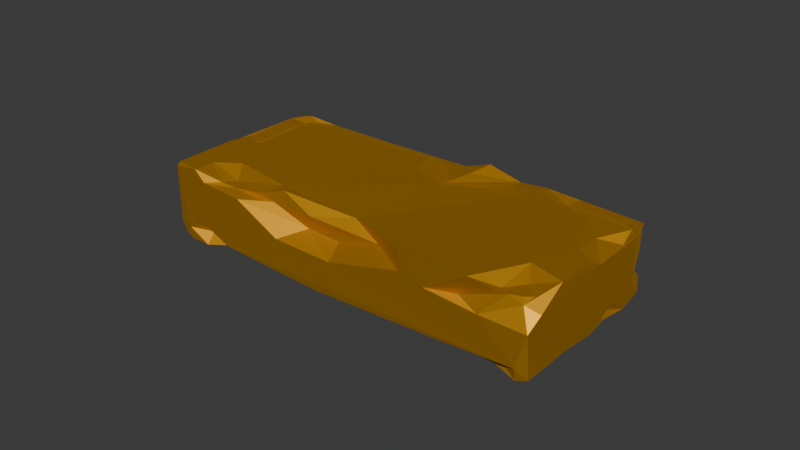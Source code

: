 # Source: gold_bar_1.blend  (saved by Blender 4.2.66; exported with 4.5.12 LTS)
import bpy
from mathutils import Matrix  # noqa: F401  (used for matrix-valued properties, if any)

bpy.ops.wm.read_factory_settings(use_empty=True)
scene = bpy.context.scene
scene.name = 'Scene'

# ---- collections
col_collection = bpy.data.collections.new('Collection'); scene.collection.children.link(col_collection)

# ---- materials (node trees are filled in below, after node groups)
mat_gold = bpy.data.materials.new('gold')

# ---- material node trees
mat_gold.use_nodes = True; mat_gold.node_tree.nodes.clear()
_N = mat_gold.node_tree.nodes; _L = mat_gold.node_tree.links
n0 = _N.new('ShaderNodeBsdfPrincipled'); n0.name = 'Principled BSDF'; n0.location = (10, 300)
n0.inputs[0].default_value = (0.8683, 0.4545, 0.02392, 1.0)
n0.inputs[1].default_value = 1.0
n0.inputs[2].default_value = 0.6299
n1 = _N.new('ShaderNodeOutputMaterial'); n1.name = 'Material Output'; n1.location = (300, 300)
_L.new(n0.outputs[0], n1.inputs[0])
n1.is_active_output = True

# ---- world
world_world = bpy.data.worlds.new('World'); scene.world = world_world
world_world.use_nodes = True; world_world.node_tree.nodes.clear()
_N = world_world.node_tree.nodes; _L = world_world.node_tree.links
n0 = _N.new('ShaderNodeOutputWorld'); n0.name = 'World Output'; n0.location = (300, 300)
n1 = _N.new('ShaderNodeBackground'); n1.name = 'Background'; n1.location = (10, 300)
n1.inputs[0].default_value = (0.05088, 0.05088, 0.05088, 1.0)
_L.new(n1.outputs[0], n0.inputs[0])
n0.is_active_output = True
world_world.color = (0.05088, 0.05088, 0.05088)
world_world.sun_shadow_jitter_overblur = 0.0

# ---- meshes
me_cube_002 = bpy.data.meshes.new('Cube.002')
me_cube_002.from_pydata([(-0.05515, 0.0275, 0.00263), (0.05975, 0.02805, 0.003333), (0.06175, 0.02756, 0.001119), (0.06089, -0.02926, 0.004286), (0.06079, -0.02619, 0.02103), (-0.05796, 0.02916, 0.003175), (0.06264, 0.02877, 0.02256), (-0.05131, -0.02925, 0.02138), (-0.06455, 0.02763, 0.02213), (-0.06258, 0.02869, 0.02222), (-0.05969, -0.0001943, 0.02251), (0.063, 0.02883, 0.005988), (0.06519, 0.02162, 0.02218), (-0.06504, 0.01657, 0.002073), (0.05121, 0.01815, 0.02494), (-0.05435, 0.01727, -0.0002106), (0.06424, 0.01954, 0.0246), (0.05895, 0.01022, 0.02402), (-0.06425, -0.02829, 0.004579), (-0.06354, -0.02885, 0.02335), (-0.063, -0.02516, 0.0005805), (0.06401, -0.01904, 0.0007913), (0.05404, 0.02579, 0.003034), (0.04191, -0.02729, 0.01748), (0.03179, -0.02926, 0.01663), (0.001819, 0.02113, 0.02232), (0.05511, 0.01766, 0.0002103), (0.02224, 0.02863, 0.0228), (0.02589, 0.02921, 0.0001952), (0.03674, -0.02908, 0.002717), (0.05421, -0.0239, 6.525e-05), (0.02633, 0.02928, 0.02166), (0.02491, 0.02179, 2.933e-05), (-0.05221, -0.02903, 0.0002034), (-0.03905, 0.02872, 0.006601), (-0.05242, 0.02926, 0.02136), (-0.04701, -0.01738, 0.02494), (-0.02318, 0.02555, 0.02271), (-0.02627, 0.02929, 0.02146), (-0.03157, -0.02508, 0.02267), (0.06403, -0.02882, 0.01498), (0.04145, 0.02909, 0.0001732), (0.06357, 0.02793, 0.02295), (0.06416, -0.008525, 0.002826), (0.06437, -0.003731, 0.02432), (0.0491, -0.02932, 0.01543), (-0.006531, -0.02906, 0.001042), (0.02069, -0.02845, 0.002275), (0.0566, -0.02662, 0.02284), (-0.05842, 0.02791, 0.02114), (-0.03704, 0.02914, 0.002693), (-0.03731, 0.02315, 0.002566), (-0.05343, 0.005767, 0.003777), (-0.0455, 0.005214, 3.158e-05), (-0.00473, 0.01268, 0.02494), (-0.02276, -0.02389, 0.02548), (-0.05901, -0.02902, 0.0002411), (0.0565, 0.02521, 0.009645), (0.06443, -0.02781, 0.001384), (-0.05851, 0.02328, 0.001764), (0.06053, -0.01091, 0.002492), (0.06019, 0.02404, 0.02252), (-0.06516, 0.02184, 0.02288), (-0.05647, -0.0005029, 0.002179), (-0.06045, -0.0174, 0.0003222), (0.06508, 0.01078, 0.006143), (-0.06305, -0.02809, 0.02468), (0.05521, -0.01322, 0.0001386), (0.06468, -0.01513, 0.02414), (0.02213, 0.0231, 0.02226), (0.04494, 0.01742, 5.556e-05), (0.03255, 0.02293, 0.02495), (0.0202, 0.02567, 0.004619), (0.0158, 0.02615, 0.005857), (0.01246, 0.01771, 2.867e-05), (-0.004186, -0.01785, 1.014e-06), (-0.01707, 0.0213, 5.207e-05), (-0.06043, 0.02517, 0.02081), (0.0366, 0.0251, 0.02238), (0.06154, -0.02223, 0.022), (0.05935, -0.02437, 0.0221), (-0.04644, -0.02664, 0.02222), (-0.03708, -0.02924, 0.02037), (0.04304, -0.02618, 0.001663), (-0.04322, -0.02296, 0.02213), (-0.05443, -0.02243, 0.02488), (-0.041, -0.02605, 0.02163), (-0.0552, -0.0291, 0.02473), (-0.0344, -0.02832, 0.002078), (-0.04208, -0.02932, 0.002961), (-0.04368, -0.02625, 0.00169), (-0.05197, -0.02627, 0.003658), (0.06104, -0.02866, 0.0004739), (0.0493, 0.02909, 0.004012), (-0.06147, 0.02312, 0.002368), (-0.06093, 0.02775, 0.001578), (-0.06115, 0.02706, 0.003071), (-0.06506, 0.02747, 0.006175), (-0.05561, -0.02918, 0.00849), (0.06509, -0.02472, 0.01919), (0.04038, 0.02907, 0.009065), (0.04963, 0.0291, 0.01342), (0.05753, 0.02728, 0.01416), (0.04317, 0.02887, 0.02316), (0.04743, 0.02883, 0.008814), (0.02752, 0.02585, 0.005864), (0.06209, 0.02575, 0.009921), (0.06272, 0.02855, 0.0148), (0.06515, 0.02462, 0.003863), (-0.0651, -0.02562, 0.00448), (-0.06109, -0.01611, 0.002134), (-0.06473, -0.007413, 0.002689), (-0.06336, 0.00514, 0.0002767), (0.06367, 0.02751, 0.001507), (0.06175, 0.02141, 0.0003782), (-0.05082, 0.02678, 0.02232), (-0.05177, 0.02361, 0.02279), (-0.05636, 0.02527, 0.021), (0.05077, 0.02643, 0.003145), (0.04947, 0.02392, 0.002898), (0.06008, 0.02844, 0.02279), (0.06392, 0.02451, 0.02306), (-0.06325, -0.00776, 0.02467), (-0.06483, 0.002711, 0.02279), (-0.06506, -0.02575, 0.02346), (-0.06292, -0.0279, 0.0007745), (-0.05941, -0.02914, 0.004036), (0.06518, 0.0208, 0.008782), (0.06484, 0.01777, 0.001048), (0.06333, 0.009556, 0.0007191), (0.06233, 0.009584, 0.003197), (0.06458, 0.001063, 0.0007113), (0.06526, -0.0138, 0.002781), (-0.05995, 0.01768, 0.02245), (-0.05423, 0.01962, 0.02491), (-0.05429, -0.002783, 0.02487), (0.06488, 0.01417, 0.02234), (0.05921, 0.001019, 0.02477), (0.05739, -0.01897, 0.02247), (0.0651, 0.002466, 0.02148), (-0.01187, 0.0287, 0.0003252), (0.01438, 0.02184, 0.005408), (-0.002603, 0.02263, 0.0001031), (0.0412, 0.02463, 0.02275), (0.03229, 0.02694, 0.02466), (-0.008418, 0.02928, 0.009807), (0.01565, 0.02913, 0.006693), (-0.01686, 0.02938, 0.00328), (-0.02055, 0.02681, 0.002397), (-0.008092, 0.02892, 0.000206), (-0.006307, 0.02537, 0.004224), (0.002194, 0.02556, 0.002289), (0.005606, 0.02897, 0.004433), (0.009971, 0.02545, 0.00526), (0.05316, -0.02617, 0.0008792), (0.05445, -0.02562, 0.002081), (0.05408, -0.01314, 0.02492), (0.05298, -0.02467, 0.0224), (0.04565, -0.02908, 0.02492), (-0.007094, -0.02328, 0.002355), (0.0002462, -0.02574, 0.002225), (0.05251, -0.02689, 0.02273), (-0.01861, 0.02595, 0.02221), (0.003873, 0.02919, 0.02203), (-0.007564, 0.0257, 0.02286), (0.001394, 0.02715, 0.02229), (0.01097, 0.02919, 0.02515), (-0.04418, -0.02214, 1.854e-05), (-0.03595, -0.0249, 0.002079), (-0.04433, 0.02883, 0.002211), (-0.05425, 0.02346, 0.002565), (-0.04539, 0.01713, 5.206e-06), (-0.0474, 0.01294, 0.0002985), (-0.05829, 0.002517, 0.002219), (-0.0576, 0.009518, 0.002261), (0.004563, 0.01606, 0.02196), (0.006212, 0.007435, 0.02495), (0.007995, 0.02314, 0.02343), (-0.006356, 0.02138, 0.02494), (-0.00147, -0.0291, 0.0121), (-0.001983, -0.02385, 0.01608), (-0.01236, -0.02461, 0.02104), (-0.02172, -0.02915, 0.01249), (-0.01422, -0.02329, 0.01597), (-0.0264, -0.02477, 0.02116), (0.0239, -0.02919, 0.01852), (-0.02627, -0.02053, 0.02495), (0.02341, -0.0292, 0.02487), (0.01201, -0.02358, 0.02007), (0.001676, -0.02085, 0.02347)], [], [(77, 49, 9), (103, 120, 6), (144, 78, 31), (80, 48, 4), (79, 4, 68), (81, 87, 7), (184, 39, 86), (184, 86, 82), (30, 92, 154), (84, 39, 186), (36, 85, 84), (85, 66, 87), (88, 89, 90), (90, 91, 33), (126, 56, 33), (21, 58, 92), (93, 118, 41), (93, 1, 118), (100, 93, 28), (13, 97, 94), (94, 96, 95), (94, 95, 59), (82, 89, 182), (89, 7, 98), (89, 98, 91), (58, 40, 3), (100, 101, 104), (104, 102, 57), (57, 11, 104), (146, 105, 72), (146, 100, 105), (103, 107, 78), (9, 5, 97), (124, 62, 109), (106, 108, 11), (106, 107, 127), (6, 127, 107), (109, 111, 110), (111, 112, 173), (112, 111, 13), (112, 13, 174), (109, 13, 111), (97, 13, 109), (174, 13, 94), (111, 173, 63), (2, 113, 128), (2, 128, 114), (113, 108, 128), (1, 2, 22), (1, 11, 113), (114, 128, 129), (115, 117, 116), (116, 117, 134), (117, 133, 134), (37, 134, 178), (41, 119, 70), (2, 26, 22), (22, 70, 119), (70, 32, 28), (121, 12, 42), (42, 61, 121), (6, 120, 42), (6, 42, 12), (124, 122, 123), (18, 109, 125), (109, 64, 20), (126, 18, 125), (19, 124, 18), (124, 109, 18), (12, 132, 127), (127, 132, 65), (114, 129, 131), (130, 131, 129), (128, 65, 130), (65, 131, 130), (132, 58, 21), (60, 21, 67), (133, 135, 134), (135, 36, 134), (134, 36, 178), (122, 66, 85), (114, 67, 26), (16, 17, 136), (137, 44, 139), (44, 68, 139), (156, 138, 68), (138, 79, 68), (139, 68, 99), (74, 32, 75), (74, 171, 76), (14, 158, 156), (71, 158, 14), (137, 14, 156), (14, 137, 17), (16, 14, 17), (151, 142, 149), (73, 72, 141), (140, 76, 148), (140, 149, 76), (153, 141, 151), (151, 141, 74), (28, 32, 72), (32, 74, 141), (151, 74, 142), (103, 144, 143), (144, 71, 143), (144, 69, 71), (71, 14, 143), (143, 14, 16), (147, 145, 150), (145, 38, 146), (38, 145, 147), (38, 31, 146), (145, 152, 150), (4, 48, 45), (40, 4, 45), (24, 185, 3), (148, 149, 140), (147, 150, 149), (152, 73, 153), (169, 147, 148), (72, 105, 28), (3, 29, 155), (29, 83, 155), (92, 155, 154), (156, 158, 157), (158, 161, 157), (157, 161, 80), (161, 48, 80), (157, 80, 79), (160, 47, 46), (159, 88, 168), (161, 24, 23), (48, 161, 23), (162, 164, 163), (164, 165, 163), (166, 27, 31), (38, 37, 162), (27, 144, 31), (38, 162, 163), (115, 37, 35), (56, 167, 33), (168, 90, 167), (5, 35, 34), (35, 147, 34), (34, 147, 50), (169, 148, 0), (0, 51, 170), (95, 170, 59), (172, 52, 15), (172, 53, 52), (52, 63, 173), (53, 63, 52), (53, 64, 63), (53, 56, 64), (171, 167, 53), (69, 176, 71), (54, 176, 175), (165, 177, 166), (162, 37, 178), (177, 25, 175), (178, 25, 164), (3, 179, 89), (181, 183, 188), (179, 183, 182), (180, 183, 179), (183, 184, 82), (29, 3, 46), (3, 89, 46), (46, 89, 88), (187, 189, 188), (189, 181, 188), (181, 55, 184), (55, 39, 184), (62, 9, 8), (62, 77, 9), (133, 77, 62), (9, 49, 35), (78, 144, 103), (107, 103, 6), (79, 80, 4), (82, 86, 7), (7, 86, 81), (7, 87, 19), (83, 30, 154), (84, 85, 81), (84, 86, 39), (85, 87, 81), (84, 81, 86), (36, 84, 186), (90, 89, 91), (33, 91, 126), (92, 58, 3), (106, 57, 102, 107), (28, 93, 41), (118, 1, 22), (28, 105, 100), (93, 11, 1), (97, 96, 94), (96, 97, 5), (96, 5, 95), (89, 82, 7), (7, 19, 98), (91, 98, 126), (132, 40, 58), (132, 99, 40), (68, 4, 99), (99, 4, 40), (100, 104, 93), (100, 31, 101), (31, 78, 101), (78, 102, 101), (104, 101, 102), (78, 107, 102), (132, 12, 139, 99), (104, 11, 93), (97, 8, 9), (97, 62, 8), (109, 62, 97), (106, 127, 108), (6, 12, 127), (11, 57, 106), (108, 127, 128), (110, 111, 63), (64, 110, 63), (1, 113, 2), (113, 11, 108), (2, 114, 26), (49, 117, 115), (115, 116, 37), (37, 116, 134), (49, 77, 117), (117, 77, 133), (118, 119, 41), (118, 22, 119), (22, 26, 70), (41, 70, 28), (42, 120, 61), (121, 16, 12), (121, 61, 16), (12, 16, 136), (66, 122, 124), (122, 10, 123), (123, 10, 133), (123, 133, 62), (123, 62, 124), (19, 87, 66), (19, 66, 124), (125, 20, 56), (125, 109, 20), (126, 125, 56), (109, 110, 64), (126, 19, 18), (98, 19, 126), (30, 75, 32, 70), (128, 130, 129), (131, 43, 60), (65, 132, 131), (131, 132, 43), (43, 132, 60), (128, 127, 65), (60, 132, 21), (131, 60, 67), (133, 10, 135), (122, 85, 135), (135, 85, 36), (178, 36, 186), (135, 10, 122), (26, 30, 70), (26, 67, 30), (68, 44, 137, 156), (67, 114, 131), (136, 17, 139), (17, 137, 139), (171, 15, 170, 51), (12, 136, 139), (74, 75, 171), (171, 75, 167), (92, 30, 67, 21), (71, 189, 158), (153, 73, 141), (149, 142, 76), (72, 32, 141), (142, 74, 76), (148, 76, 51), (120, 103, 61), (61, 103, 143), (144, 27, 69), (61, 143, 16), (152, 145, 146), (163, 31, 38), (146, 31, 100), (48, 23, 45), (45, 24, 3), (45, 23, 24), (3, 40, 45), (148, 147, 149), (149, 150, 151), (151, 152, 153), (150, 152, 151), (73, 152, 146), (73, 146, 72), (92, 3, 155), (83, 29, 47), (154, 155, 83), (138, 156, 157), (189, 187, 158), (138, 157, 79), (159, 75, 83), (159, 160, 46), (160, 159, 47), (159, 83, 47), (159, 46, 88), (167, 159, 168), (75, 159, 167), (75, 30, 83), (161, 158, 24), (158, 187, 24), (24, 187, 185), (165, 166, 163), (163, 166, 31), (49, 115, 35), (35, 37, 38), (167, 90, 33), (168, 88, 90), (64, 56, 20), (0, 95, 5), (0, 5, 169), (169, 5, 50), (5, 34, 50), (50, 147, 169), (5, 9, 35), (35, 38, 147), (0, 148, 51), (51, 76, 171), (175, 69, 27, 177), (59, 170, 15), (59, 15, 94), (95, 0, 170), (174, 15, 52), (172, 171, 53), (94, 15, 174), (171, 172, 15), (53, 167, 56), (174, 52, 173), (174, 173, 112), (69, 175, 176), (71, 176, 189), (176, 186, 189), (176, 54, 186), (25, 54, 175), (178, 54, 25), (178, 186, 54), (165, 25, 177), (165, 164, 25), (27, 166, 177), (164, 162, 178), (185, 188, 179), (188, 180, 179), (3, 185, 179), (180, 188, 183), (179, 182, 89), (183, 181, 184), (182, 183, 82), (29, 46, 47), (186, 55, 189), (186, 39, 55), (181, 189, 55), (185, 187, 188)])
_uv = me_cube_002.uv_layers.new(name='UVMap')
_uv.uv.foreach_set('vector', [0.6239, 0.2437, 0.6211, 0.2543, 0.6084, 0.2482, 0.6167, 0.4589, 0.6228, 0.4975, 0.5993, 0.4948, 0.6246, 0.4435, 0.5986, 0.4443, 0.5983, 0.4261, 0.618, 0.7453, 0.6262, 0.7537, 0.5843, 0.7532, 0.6195, 0.7215, 0.5843, 0.7532, 0.6189, 0.6883, 0.6246, 0.9688, 0.6243, 0.9886, 0.6002, 0.974, 0.5917, 0.9267, 0.6245, 0.9435, 0.6251, 0.9586, 0.5917, 0.9267, 0.6251, 0.9586, 0.5789, 0.947, 0.3553, 0.7325, 0.3767, 0.7473, 0.3583, 0.7493, 0.8344, 0.7335, 0.8172, 0.7487, 0.8006, 0.7168, 0.8399, 0.7073, 0.8576, 0.7321, 0.8344, 0.7335, 0.8576, 0.7321, 0.875, 0.7482, 0.8641, 0.7492, 0.3808, 0.9462, 0.4052, 0.9559, 0.3795, 0.9622, 0.3795, 0.9622, 0.4078, 0.9764, 0.3773, 0.9801, 0.3909, 0.9961, 0.3795, 0.9995, 0.3773, 0.9801, 0.3806, 0.7065, 0.3903, 0.7399, 0.3767, 0.7473, 0.4013, 0.4711, 0.3767, 0.4763, 0.3755, 0.4559, 0.4013, 0.4711, 0.4031, 0.4896, 0.3767, 0.4763, 0.4533, 0.4441, 0.4013, 0.4711, 0.3756, 0.4355, 0.3925, 0.1971, 0.4322, 0.244, 0.39, 0.2331, 0.39, 0.2331, 0.4022, 0.2495, 0.3809, 0.25, 0.39, 0.2331, 0.3809, 0.25, 0.3751, 0.246, 0.5789, 0.947, 0.4052, 0.9559, 0.5003, 0.915, 0.4052, 0.9559, 0.6002, 0.974, 0.4334, 0.9864, 0.4052, 0.9559, 0.4334, 0.9864, 0.4078, 0.9764, 0.3903, 0.7399, 0.5277, 0.7503, 0.4123, 0.7584, 0.4533, 0.4441, 0.5088, 0.4702, 0.4613, 0.4677, 0.4613, 0.4677, 0.5134, 0.4816, 0.4709, 0.4844, 0.4709, 0.4844, 0.4295, 0.4979, 0.4613, 0.4677, 0.4357, 0.4099, 0.4319, 0.4295, 0.382, 0.4174, 0.4357, 0.4099, 0.4533, 0.4441, 0.4319, 0.4295, 0.6167, 0.4589, 0.5247, 0.4971, 0.5986, 0.4443, 0.6084, 0.2482, 0.4047, 0.2641, 0.4322, 0.244, 0.6075, 0.01633, 0.6087, 0.2179, 0.4123, 0.02264, 0.4751, 0.502, 0.4168, 0.5167, 0.4295, 0.4979, 0.4751, 0.502, 0.5247, 0.4971, 0.4646, 0.5332, 0.5993, 0.4948, 0.4646, 0.5332, 0.5247, 0.4971, 0.4123, 0.02264, 0.3942, 0.09122, 0.391, 0.05309, 0.3942, 0.09122, 0.3787, 0.1497, 0.375, 0.1284, 0.3787, 0.1497, 0.3942, 0.09122, 0.3925, 0.1971, 0.3787, 0.1497, 0.3925, 0.1971, 0.375, 0.1696, 0.4123, 0.02264, 0.3925, 0.1971, 0.3942, 0.09122, 0.4322, 0.244, 0.3925, 0.1971, 0.4123, 0.02264, 0.375, 0.1696, 0.3925, 0.1971, 0.39, 0.2331, 0.3942, 0.09122, 0.375, 0.1284, 0.3751, 0.06803, 0.3791, 0.5057, 0.3886, 0.5051, 0.3959, 0.5453, 0.3791, 0.5057, 0.3959, 0.5453, 0.3729, 0.5337, 0.3886, 0.5051, 0.4168, 0.5167, 0.3959, 0.5453, 0.4031, 0.4896, 0.3791, 0.5057, 0.3647, 0.5031, 0.4031, 0.4896, 0.4295, 0.4979, 0.3886, 0.5051, 0.3729, 0.5337, 0.3959, 0.5453, 0.3801, 0.5819, 0.8521, 0.5009, 0.868, 0.506, 0.8527, 0.5142, 0.8527, 0.5142, 0.868, 0.506, 0.8572, 0.5326, 0.868, 0.506, 0.8724, 0.5202, 0.8572, 0.5326, 0.8009, 0.5112, 0.8572, 0.5326, 0.7623, 0.5346, 0.3313, 0.5018, 0.3458, 0.5152, 0.3349, 0.5385, 0.3791, 0.5057, 0.3559, 0.5446, 0.3647, 0.5031, 0.3647, 0.5031, 0.3349, 0.5385, 0.3458, 0.5152, 0.3349, 0.5385, 0.2949, 0.5346, 0.3059, 0.5015, 0.6159, 0.5193, 0.5954, 0.5324, 0.6112, 0.5026, 0.6112, 0.5026, 0.6316, 0.5217, 0.6159, 0.5193, 0.5993, 0.4948, 0.6228, 0.4975, 0.6112, 0.5026, 0.5993, 0.4948, 0.6112, 0.5026, 0.5954, 0.5324, 0.6075, 0.01633, 0.6213, 0.08852, 0.6077, 0.1367, 0.4153, 0.005082, 0.4123, 0.02264, 0.3827, 0.003336, 0.4123, 0.02264, 0.3793, 0.03527, 0.3809, 0.01129, 0.3946, 0.0002999, 0.4153, 0.005082, 0.3827, 0.003336, 0.6118, 0.004045, 0.6075, 0.01633, 0.4153, 0.005082, 0.6075, 0.01633, 0.4123, 0.02264, 0.4153, 0.005082, 0.5954, 0.5324, 0.3952, 0.6826, 0.4646, 0.5332, 0.4646, 0.5332, 0.3952, 0.6826, 0.4261, 0.5807, 0.3729, 0.5337, 0.3801, 0.5819, 0.3835, 0.6292, 0.4051, 0.5834, 0.3835, 0.6292, 0.3801, 0.5819, 0.3959, 0.5453, 0.4261, 0.5807, 0.4051, 0.5834, 0.4261, 0.5807, 0.3835, 0.6292, 0.4051, 0.5834, 0.3952, 0.6826, 0.3903, 0.7399, 0.3806, 0.7065, 0.3725, 0.6718, 0.3806, 0.7065, 0.3629, 0.6777, 0.8724, 0.5202, 0.8588, 0.6351, 0.8572, 0.5326, 0.8588, 0.6351, 0.8399, 0.7073, 0.8572, 0.5326, 0.8572, 0.5326, 0.8399, 0.7073, 0.7623, 0.5346, 0.8698, 0.6647, 0.875, 0.7482, 0.8576, 0.7321, 0.3729, 0.5337, 0.3629, 0.6777, 0.3559, 0.5446, 0.6215, 0.5455, 0.6282, 0.5803, 0.6028, 0.564, 0.6339, 0.6194, 0.6194, 0.6401, 0.5983, 0.6138, 0.6194, 0.6401, 0.6189, 0.6883, 0.5983, 0.6138, 0.6427, 0.6922, 0.6378, 0.7074, 0.6189, 0.6883, 0.6378, 0.7074, 0.6195, 0.7215, 0.6189, 0.6883, 0.5983, 0.6138, 0.6189, 0.6883, 0.5663, 0.7336, 0.2727, 0.549, 0.2949, 0.5346, 0.2433, 0.7009, 0.2727, 0.549, 0.1644, 0.5641, 0.2153, 0.531, 0.6558, 0.5506, 0.6601, 0.7492, 0.6427, 0.6922, 0.6874, 0.5305, 0.6601, 0.7492, 0.6558, 0.5506, 0.6339, 0.6194, 0.6558, 0.5506, 0.6427, 0.6922, 0.6558, 0.5506, 0.6339, 0.6194, 0.6282, 0.5803, 0.6215, 0.5455, 0.6558, 0.5506, 0.6282, 0.5803, 0.2508, 0.502, 0.2452, 0.5273, 0.2338, 0.5012, 0.2821, 0.5011, 0.2939, 0.501, 0.277, 0.52, 0.2248, 0.5015, 0.2153, 0.531, 0.2062, 0.5018, 0.2248, 0.5015, 0.2338, 0.5012, 0.2153, 0.531, 0.2704, 0.503, 0.277, 0.52, 0.2508, 0.502, 0.2508, 0.502, 0.277, 0.52, 0.2727, 0.549, 0.3059, 0.5015, 0.2949, 0.5346, 0.2939, 0.501, 0.2949, 0.5346, 0.2727, 0.549, 0.277, 0.52, 0.2508, 0.502, 0.2727, 0.549, 0.2452, 0.5273, 0.6661, 0.5013, 0.6822, 0.5008, 0.6707, 0.5189, 0.6822, 0.5008, 0.6874, 0.5305, 0.6707, 0.5189, 0.6822, 0.5008, 0.7073, 0.5242, 0.6874, 0.5305, 0.6874, 0.5305, 0.6558, 0.5506, 0.6707, 0.5189, 0.6707, 0.5189, 0.6558, 0.5506, 0.6215, 0.5455, 0.4089, 0.3451, 0.4627, 0.3582, 0.4162, 0.3628, 0.4627, 0.3582, 0.5931, 0.3255, 0.4357, 0.4099, 0.5931, 0.3255, 0.4627, 0.3582, 0.4089, 0.3451, 0.5931, 0.3255, 0.5983, 0.4261, 0.4357, 0.4099, 0.4627, 0.3582, 0.4181, 0.3855, 0.4162, 0.3628, 0.5843, 0.7532, 0.6228, 0.7571, 0.5314, 0.7808, 0.5277, 0.7503, 0.5843, 0.7532, 0.5314, 0.7808, 0.5477, 0.8074, 0.5628, 0.8302, 0.4123, 0.7584, 0.3782, 0.3322, 0.3773, 0.364, 0.3759, 0.3494, 0.4089, 0.3451, 0.4162, 0.3628, 0.3773, 0.364, 0.4181, 0.3855, 0.399, 0.404, 0.3796, 0.3951, 0.3741, 0.2863, 0.4089, 0.3451, 0.3782, 0.3322, 0.382, 0.4174, 0.4319, 0.4295, 0.3756, 0.4355, 0.4123, 0.7584, 0.398, 0.8042, 0.3913, 0.7692, 0.398, 0.8042, 0.3778, 0.7912, 0.3913, 0.7692, 0.3767, 0.7473, 0.3913, 0.7692, 0.3752, 0.7656, 0.6427, 0.6922, 0.6601, 0.7492, 0.6474, 0.7358, 0.6601, 0.7492, 0.6433, 0.7498, 0.6474, 0.7358, 0.6474, 0.7358, 0.6433, 0.7498, 0.618, 0.7453, 0.6433, 0.7498, 0.6262, 0.7537, 0.618, 0.7453, 0.6474, 0.7358, 0.618, 0.7453, 0.6195, 0.7215, 0.2492, 0.7346, 0.2925, 0.749, 0.237, 0.7493, 0.2372, 0.7239, 0.178, 0.7489, 0.1813, 0.7342, 0.6226, 0.7693, 0.5477, 0.8074, 0.5496, 0.7947, 0.6228, 0.7571, 0.6226, 0.7693, 0.5496, 0.7947, 0.6214, 0.3377, 0.624, 0.355, 0.5997, 0.3814, 0.624, 0.355, 0.6223, 0.379, 0.5997, 0.3814, 0.6244, 0.3975, 0.6238, 0.422, 0.5983, 0.4261, 0.5931, 0.3255, 0.623, 0.3203, 0.6214, 0.3377, 0.6238, 0.422, 0.6246, 0.4435, 0.5983, 0.4261, 0.5931, 0.3255, 0.6214, 0.3377, 0.5997, 0.3814, 0.6236, 0.2727, 0.623, 0.3203, 0.5988, 0.2737, 0.1278, 0.7482, 0.1642, 0.7265, 0.1463, 0.7492, 0.1813, 0.7342, 0.1645, 0.7492, 0.1642, 0.7265, 0.4047, 0.2641, 0.5988, 0.2737, 0.4426, 0.3021, 0.5988, 0.2737, 0.4089, 0.3451, 0.4426, 0.3021, 0.4426, 0.3021, 0.4089, 0.3451, 0.4035, 0.3035, 0.1604, 0.5004, 0.2062, 0.5018, 0.1354, 0.5006, 0.1354, 0.5006, 0.179, 0.5258, 0.142, 0.5153, 0.1251, 0.5022, 0.142, 0.5153, 0.1287, 0.5075, 0.1554, 0.5669, 0.1446, 0.5972, 0.1394, 0.5412, 0.1554, 0.5669, 0.1627, 0.6028, 0.1446, 0.5972, 0.1446, 0.5972, 0.1373, 0.6276, 0.1289, 0.6101, 0.1627, 0.6028, 0.1373, 0.6276, 0.1446, 0.5972, 0.1627, 0.6028, 0.1299, 0.7025, 0.1373, 0.6276, 0.1627, 0.6028, 0.1278, 0.7482, 0.1299, 0.7025, 0.1644, 0.5641, 0.1642, 0.7265, 0.1627, 0.6028, 0.7073, 0.5242, 0.7388, 0.5875, 0.6874, 0.5305, 0.7583, 0.5671, 0.7388, 0.5875, 0.7403, 0.5588, 0.7457, 0.5002, 0.7332, 0.5216, 0.7276, 0.5006, 0.7879, 0.5019, 0.8009, 0.5112, 0.7623, 0.5346, 0.7332, 0.5216, 0.7469, 0.5333, 0.7403, 0.5588, 0.7623, 0.5346, 0.7469, 0.5333, 0.7648, 0.5064, 0.4123, 0.7584, 0.4962, 0.8795, 0.4052, 0.9559, 0.5798, 0.8944, 0.5363, 0.9025, 0.575, 0.8504, 0.4962, 0.8795, 0.5363, 0.9025, 0.5003, 0.915, 0.5302, 0.8773, 0.5363, 0.9025, 0.4962, 0.8795, 0.5363, 0.9025, 0.5917, 0.9267, 0.5789, 0.947, 0.398, 0.8042, 0.4123, 0.7584, 0.3758, 0.8881, 0.4123, 0.7584, 0.4052, 0.9559, 0.3758, 0.8881, 0.3758, 0.8881, 0.4052, 0.9559, 0.3808, 0.9462, 0.6168, 0.8247, 0.6233, 0.8463, 0.575, 0.8504, 0.6233, 0.8463, 0.5798, 0.8944, 0.575, 0.8504, 0.5798, 0.8944, 0.6237, 0.9182, 0.5917, 0.9267, 0.6237, 0.9182, 0.6245, 0.9435, 0.5917, 0.9267, 0.6087, 0.2179, 0.6084, 0.2482, 0.6032, 0.241, 0.6087, 0.2179, 0.6239, 0.2437, 0.6084, 0.2482, 0.6242, 0.2258, 0.6239, 0.2437, 0.6087, 0.2179, 0.6084, 0.2482, 0.6211, 0.2543, 0.5988, 0.2737, 0.5986, 0.4443, 0.6246, 0.4435, 0.6167, 0.4589, 0.5247, 0.4971, 0.6167, 0.4589, 0.5993, 0.4948, 0.6195, 0.7215, 0.618, 0.7453, 0.5843, 0.7532, 0.5789, 0.947, 0.6251, 0.9586, 0.6002, 0.974, 0.6002, 0.974, 0.6251, 0.9586, 0.6246, 0.9688, 0.6002, 0.974, 0.6243, 0.9886, 0.6203, 1.0, 0.3338, 0.7495, 0.3553, 0.7325, 0.3583, 0.7493, 0.8344, 0.7335, 0.8576, 0.7321, 0.8438, 0.7496, 0.8344, 0.7335, 0.8336, 0.7499, 0.8172, 0.7487, 0.8576, 0.7321, 0.8641, 0.7492, 0.8438, 0.7496, 0.8344, 0.7335, 0.8438, 0.7496, 0.8336, 0.7499, 0.8399, 0.7073, 0.8344, 0.7335, 0.8006, 0.7168, 0.3795, 0.9622, 0.4052, 0.9559, 0.4078, 0.9764, 0.3773, 0.9801, 0.4078, 0.9764, 0.3909, 0.9961, 0.3767, 0.7473, 0.3903, 0.7399, 0.4123, 0.7584, 0.4751, 0.502, 0.4709, 0.4844, 0.5134, 0.4816, 0.5247, 0.4971, 0.3756, 0.4355, 0.4013, 0.4711, 0.3755, 0.4559, 0.3767, 0.4763, 0.4031, 0.4896, 0.3749, 0.4918, 0.3756, 0.4355, 0.4319, 0.4295, 0.4533, 0.4441, 0.4013, 0.4711, 0.4295, 0.4979, 0.4031, 0.4896, 0.4322, 0.244, 0.4022, 0.2495, 0.39, 0.2331, 0.4022, 0.2495, 0.4322, 0.244, 0.4047, 0.2641, 0.4022, 0.2495, 0.4047, 0.2641, 0.3809, 0.25, 0.4052, 0.9559, 0.5789, 0.947, 0.6002, 0.974, 0.6002, 0.974, 0.6203, 1.0, 0.4334, 0.9864, 0.4078, 0.9764, 0.4334, 0.9864, 0.3909, 0.9961, 0.3952, 0.6826, 0.5277, 0.7503, 0.3903, 0.7399, 0.3952, 0.6826, 0.5663, 0.7336, 0.5277, 0.7503, 0.6189, 0.6883, 0.5843, 0.7532, 0.5663, 0.7336, 0.5663, 0.7336, 0.5843, 0.7532, 0.5277, 0.7503, 0.4533, 0.4441, 0.4613, 0.4677, 0.4013, 0.4711, 0.4533, 0.4441, 0.5983, 0.4261, 0.5088, 0.4702, 0.5983, 0.4261, 0.5986, 0.4443, 0.5088, 0.4702, 0.5986, 0.4443, 0.5134, 0.4816, 0.5088, 0.4702, 0.4613, 0.4677, 0.5088, 0.4702, 0.5134, 0.4816, 0.5986, 0.4443, 0.5247, 0.4971, 0.5134, 0.4816, 0.3952, 0.6826, 0.5954, 0.5324, 0.5983, 0.6138, 0.5663, 0.7336, 0.4613, 0.4677, 0.4295, 0.4979, 0.4013, 0.4711, 0.4322, 0.244, 0.6032, 0.241, 0.6084, 0.2482, 0.4322, 0.244, 0.6087, 0.2179, 0.6032, 0.241, 0.4123, 0.02264, 0.6087, 0.2179, 0.4322, 0.244, 0.4751, 0.502, 0.4646, 0.5332, 0.4168, 0.5167, 0.5993, 0.4948, 0.5954, 0.5324, 0.4646, 0.5332, 0.4295, 0.4979, 0.4709, 0.4844, 0.4751, 0.502, 0.4168, 0.5167, 0.4646, 0.5332, 0.3959, 0.5453, 0.391, 0.05309, 0.3942, 0.09122, 0.3751, 0.06803, 0.3793, 0.03527, 0.391, 0.05309, 0.3751, 0.06803, 0.4031, 0.4896, 0.3886, 0.5051, 0.3791, 0.5057, 0.3886, 0.5051, 0.4295, 0.4979, 0.4168, 0.5167, 0.3791, 0.5057, 0.3729, 0.5337, 0.3559, 0.5446, 0.8736, 0.5011, 0.868, 0.506, 0.8521, 0.5009, 0.8521, 0.5009, 0.8527, 0.5142, 0.8009, 0.5112, 0.8009, 0.5112, 0.8527, 0.5142, 0.8572, 0.5326, 0.8736, 0.5011, 0.875, 0.5033, 0.868, 0.506, 0.868, 0.506, 0.875, 0.5033, 0.8724, 0.5202, 0.3514, 0.5007, 0.3458, 0.5152, 0.3313, 0.5018, 0.3514, 0.5007, 0.3647, 0.5031, 0.3458, 0.5152, 0.3647, 0.5031, 0.3559, 0.5446, 0.3349, 0.5385, 0.3313, 0.5018, 0.3349, 0.5385, 0.3059, 0.5015, 0.6112, 0.5026, 0.6228, 0.4975, 0.6316, 0.5217, 0.6159, 0.5193, 0.6215, 0.5455, 0.5954, 0.5324, 0.6159, 0.5193, 0.6316, 0.5217, 0.6215, 0.5455, 0.5954, 0.5324, 0.6215, 0.5455, 0.6028, 0.564, 0.6219, 0.005626, 0.6213, 0.08852, 0.6075, 0.01633, 0.6213, 0.08852, 0.6244, 0.1245, 0.6077, 0.1367, 0.6077, 0.1367, 0.6244, 0.1245, 0.6242, 0.2258, 0.6077, 0.1367, 0.6242, 0.2258, 0.6087, 0.2179, 0.6077, 0.1367, 0.6087, 0.2179, 0.6075, 0.01633, 0.6118, 0.004045, 0.624, 0.0002723, 0.6219, 0.005626, 0.6118, 0.004045, 0.6219, 0.005626, 0.6075, 0.01633, 0.3827, 0.003336, 0.3809, 0.01129, 0.3778, 0.0009117, 0.3827, 0.003336, 0.4123, 0.02264, 0.3809, 0.01129, 0.3946, 0.0002999, 0.3827, 0.003336, 0.3778, 0.0009117, 0.4123, 0.02264, 0.391, 0.05309, 0.3793, 0.03527, 0.3946, 0.0002999, 0.6118, 0.004045, 0.4153, 0.005082, 0.4278, 3.841e-05, 0.6118, 0.004045, 0.3946, 0.0002999, 0.3553, 0.7325, 0.2433, 0.7009, 0.2949, 0.5346, 0.3349, 0.5385, 0.3959, 0.5453, 0.4051, 0.5834, 0.3801, 0.5819, 0.3835, 0.6292, 0.3922, 0.6625, 0.3725, 0.6718, 0.4261, 0.5807, 0.3952, 0.6826, 0.3835, 0.6292, 0.3835, 0.6292, 0.3952, 0.6826, 0.3922, 0.6625, 0.3922, 0.6625, 0.3952, 0.6826, 0.3725, 0.6718, 0.3959, 0.5453, 0.4646, 0.5332, 0.4261, 0.5807, 0.3725, 0.6718, 0.3952, 0.6826, 0.3806, 0.7065, 0.3835, 0.6292, 0.3725, 0.6718, 0.3629, 0.6777, 0.8724, 0.5202, 0.8724, 0.6311, 0.8588, 0.6351, 0.8698, 0.6647, 0.8576, 0.7321, 0.8588, 0.6351, 0.8588, 0.6351, 0.8576, 0.7321, 0.8399, 0.7073, 0.7623, 0.5346, 0.8399, 0.7073, 0.8006, 0.7168, 0.8588, 0.6351, 0.8724, 0.6311, 0.8698, 0.6647, 0.3559, 0.5446, 0.3553, 0.7325, 0.3349, 0.5385, 0.3559, 0.5446, 0.3629, 0.6777, 0.3553, 0.7325, 0.6189, 0.6883, 0.6194, 0.6401, 0.6339, 0.6194, 0.6427, 0.6922, 0.3629, 0.6777, 0.3729, 0.5337, 0.3835, 0.6292, 0.6028, 0.564, 0.6282, 0.5803, 0.5983, 0.6138, 0.6282, 0.5803, 0.6339, 0.6194, 0.5983, 0.6138, 0.1644, 0.5641, 0.1394, 0.5412, 0.142, 0.5153, 0.179, 0.5258, 0.5954, 0.5324, 0.6028, 0.564, 0.5983, 0.6138, 0.2727, 0.549, 0.2433, 0.7009, 0.1644, 0.5641, 0.1644, 0.5641, 0.2433, 0.7009, 0.1642, 0.7265, 0.3767, 0.7473, 0.3553, 0.7325, 0.3629, 0.6777, 0.3806, 0.7065, 0.6874, 0.5305, 0.722, 0.7485, 0.6601, 0.7492, 0.2704, 0.503, 0.2821, 0.5011, 0.277, 0.52, 0.2338, 0.5012, 0.2452, 0.5273, 0.2153, 0.531, 0.2939, 0.501, 0.2949, 0.5346, 0.277, 0.52, 0.2452, 0.5273, 0.2727, 0.549, 0.2153, 0.531, 0.2062, 0.5018, 0.2153, 0.531, 0.179, 0.5258, 0.6228, 0.4975, 0.6661, 0.5013, 0.6316, 0.5217, 0.6316, 0.5217, 0.6661, 0.5013, 0.6707, 0.5189, 0.6822, 0.5008, 0.7017, 0.5008, 0.7073, 0.5242, 0.6316, 0.5217, 0.6707, 0.5189, 0.6215, 0.5455, 0.4181, 0.3855, 0.4627, 0.3582, 0.4357, 0.4099, 0.5997, 0.3814, 0.5983, 0.4261, 0.5931, 0.3255, 0.4357, 0.4099, 0.5983, 0.4261, 0.4533, 0.4441, 0.6228, 0.7571, 0.5496, 0.7947, 0.5314, 0.7808, 0.5314, 0.7808, 0.5477, 0.8074, 0.4123, 0.7584, 0.5314, 0.7808, 0.5496, 0.7947, 0.5477, 0.8074, 0.4123, 0.7584, 0.5277, 0.7503, 0.5314, 0.7808, 0.3782, 0.3322, 0.4089, 0.3451, 0.3773, 0.364, 0.3773, 0.364, 0.4162, 0.3628, 0.387, 0.3775, 0.387, 0.3775, 0.4181, 0.3855, 0.3796, 0.3951, 0.4162, 0.3628, 0.4181, 0.3855, 0.387, 0.3775, 0.399, 0.404, 0.4181, 0.3855, 0.4357, 0.4099, 0.399, 0.404, 0.4357, 0.4099, 0.382, 0.4174, 0.3767, 0.7473, 0.4123, 0.7584, 0.3913, 0.7692, 0.3778, 0.7912, 0.398, 0.8042, 0.378, 0.8318, 0.3752, 0.7656, 0.3913, 0.7692, 0.3778, 0.7912, 0.6378, 0.7074, 0.6427, 0.6922, 0.6474, 0.7358, 0.722, 0.7485, 0.6968, 0.7493, 0.6601, 0.7492, 0.6378, 0.7074, 0.6474, 0.7358, 0.6195, 0.7215, 0.2372, 0.7239, 0.2433, 0.7009, 0.3338, 0.7495, 0.2372, 0.7239, 0.2492, 0.7346, 0.237, 0.7493, 0.2492, 0.7346, 0.2372, 0.7239, 0.2925, 0.749, 0.2372, 0.7239, 0.3338, 0.7495, 0.2925, 0.749, 0.2372, 0.7239, 0.237, 0.7493, 0.178, 0.7489, 0.1642, 0.7265, 0.2372, 0.7239, 0.1813, 0.7342, 0.2433, 0.7009, 0.2372, 0.7239, 0.1642, 0.7265, 0.2433, 0.7009, 0.3553, 0.7325, 0.3338, 0.7495, 0.6226, 0.7693, 0.6246, 0.7847, 0.5477, 0.8074, 0.6246, 0.7847, 0.6168, 0.8247, 0.5477, 0.8074, 0.5477, 0.8074, 0.6168, 0.8247, 0.5628, 0.8302, 0.6223, 0.379, 0.6244, 0.3975, 0.5997, 0.3814, 0.5997, 0.3814, 0.6244, 0.3975, 0.5983, 0.4261, 0.6211, 0.2543, 0.6236, 0.2727, 0.5988, 0.2737, 0.5988, 0.2737, 0.623, 0.3203, 0.5931, 0.3255, 0.1642, 0.7265, 0.1645, 0.7492, 0.1463, 0.7492, 0.1813, 0.7342, 0.178, 0.7489, 0.1645, 0.7492, 0.1299, 0.7025, 0.1278, 0.7482, 0.125, 0.747, 0.377, 0.2615, 0.3809, 0.25, 0.4047, 0.2641, 0.377, 0.2615, 0.4047, 0.2641, 0.3741, 0.2863, 0.3741, 0.2863, 0.4047, 0.2641, 0.4035, 0.3035, 0.4047, 0.2641, 0.4426, 0.3021, 0.4035, 0.3035, 0.4035, 0.3035, 0.4089, 0.3451, 0.3741, 0.2863, 0.4047, 0.2641, 0.6084, 0.2482, 0.5988, 0.2737, 0.5988, 0.2737, 0.5931, 0.3255, 0.4089, 0.3451, 0.1354, 0.5006, 0.2062, 0.5018, 0.179, 0.5258, 0.179, 0.5258, 0.2153, 0.531, 0.1644, 0.5641, 0.7403, 0.5588, 0.7073, 0.5242, 0.7017, 0.5008, 0.7332, 0.5216, 0.1287, 0.5075, 0.142, 0.5153, 0.1394, 0.5412, 0.1287, 0.5075, 0.1394, 0.5412, 0.1251, 0.5051, 0.1251, 0.5022, 0.1354, 0.5006, 0.142, 0.5153, 0.1325, 0.5749, 0.1394, 0.5412, 0.1446, 0.5972, 0.1554, 0.5669, 0.1644, 0.5641, 0.1627, 0.6028, 0.1251, 0.5051, 0.1394, 0.5412, 0.1325, 0.5749, 0.1644, 0.5641, 0.1554, 0.5669, 0.1394, 0.5412, 0.1627, 0.6028, 0.1642, 0.7265, 0.1278, 0.7482, 0.1325, 0.5749, 0.1446, 0.5972, 0.1289, 0.6101, 0.1325, 0.5749, 0.1289, 0.6101, 0.125, 0.5955, 0.7073, 0.5242, 0.7403, 0.5588, 0.7388, 0.5875, 0.6874, 0.5305, 0.7388, 0.5875, 0.722, 0.7485, 0.7388, 0.5875, 0.8006, 0.7168, 0.722, 0.7485, 0.7388, 0.5875, 0.7583, 0.5671, 0.8006, 0.7168, 0.7469, 0.5333, 0.7583, 0.5671, 0.7403, 0.5588, 0.7623, 0.5346, 0.7583, 0.5671, 0.7469, 0.5333, 0.7623, 0.5346, 0.8006, 0.7168, 0.7583, 0.5671, 0.7457, 0.5002, 0.7469, 0.5333, 0.7332, 0.5216, 0.7457, 0.5002, 0.7648, 0.5064, 0.7469, 0.5333, 0.7017, 0.5008, 0.7276, 0.5006, 0.7332, 0.5216, 0.7648, 0.5064, 0.7879, 0.5019, 0.7623, 0.5346, 0.5628, 0.8302, 0.575, 0.8504, 0.4962, 0.8795, 0.575, 0.8504, 0.5302, 0.8773, 0.4962, 0.8795, 0.4123, 0.7584, 0.5628, 0.8302, 0.4962, 0.8795, 0.5302, 0.8773, 0.575, 0.8504, 0.5363, 0.9025, 0.4962, 0.8795, 0.5003, 0.915, 0.4052, 0.9559, 0.5363, 0.9025, 0.5798, 0.8944, 0.5917, 0.9267, 0.5003, 0.915, 0.5363, 0.9025, 0.5789, 0.947, 0.398, 0.8042, 0.3758, 0.8881, 0.378, 0.8318, 0.8006, 0.7168, 0.7946, 0.7494, 0.722, 0.7485, 0.8006, 0.7168, 0.8172, 0.7487, 0.7946, 0.7494, 0.5798, 0.8944, 0.6233, 0.8463, 0.6237, 0.9182, 0.5628, 0.8302, 0.6168, 0.8247, 0.575, 0.8504])
me_cube_002.materials.append(mat_gold)
me_cube_002.update()

# ---- objects
ob_cube_001 = bpy.data.objects.new('Cube.001', me_cube_002)

# ---- transforms, parenting, visibility, modifiers, constraints
ob_cube_001.location = (0.0, 0.0, 0.0)

# ---- collection membership
col_collection.objects.link(ob_cube_001)

# ---- scene / render settings (as saved in the file)
scene.frame_start = 1; scene.frame_end = 250; scene.frame_set(1)
scene.render.engine = 'BLENDER_EEVEE_NEXT'
bpy.context.view_layer.update()

# ---- added for rendering (the .blend has no active camera and no usable light): camera, sun
cam_auto = bpy.data.cameras.new('AutoCamera')
cam_auto.lens = 50.0
cam_auto.sensor_width = 36.0
cam_auto.clip_end = 1000.0
ob_auto_camera = bpy.data.objects.new('AutoCamera', cam_auto)
scene.collection.objects.link(ob_auto_camera)
ob_auto_camera.location = (0.185096, -0.222021, 0.160672)
ob_auto_camera.rotation_euler = (1.09748, -7.21219e-08, 0.694738)
scene.camera = ob_auto_camera
light_auto_sun = bpy.data.lights.new('AutoSun', 'SUN')
light_auto_sun.energy = 3.0
light_auto_sun.angle = 0.0523599
ob_auto_sun = bpy.data.objects.new('AutoSun', light_auto_sun)
scene.collection.objects.link(ob_auto_sun)
ob_auto_sun.rotation_euler = (0.872665, 0.174533, 0.523599)
bpy.context.view_layer.update()
